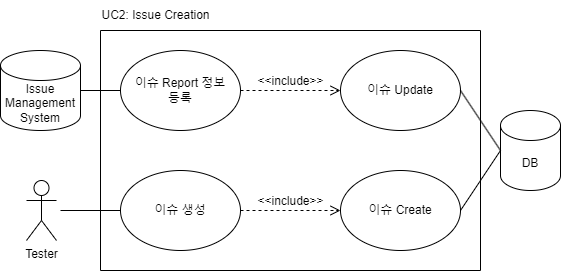

The diagram above was exported from draw.io. Its source (the exported page's mxGraphModel, read from the mxfile embedded in the PNG):
<mxGraphModel dx="2261" dy="746" grid="1" gridSize="10" guides="1" tooltips="1" connect="1" arrows="1" fold="1" page="1" pageScale="1" pageWidth="827" pageHeight="1169" math="0" shadow="0">
  <root>
    <mxCell id="0" />
    <mxCell id="1" parent="0" />
    <mxCell id="G3TFgs9MC3OJ2r0dcv-o-8" value="이슈 생성" style="ellipse;whiteSpace=wrap;html=1;" vertex="1" parent="1">
      <mxGeometry x="-220" y="560" width="120" height="80" as="geometry" />
    </mxCell>
    <mxCell id="G3TFgs9MC3OJ2r0dcv-o-12" value="이슈 Report 정보&lt;div&gt;등록&lt;/div&gt;" style="ellipse;whiteSpace=wrap;html=1;" vertex="1" parent="1">
      <mxGeometry x="-220" y="440" width="120" height="80" as="geometry" />
    </mxCell>
    <mxCell id="G3TFgs9MC3OJ2r0dcv-o-17" value="Tester" style="shape=umlActor;verticalLabelPosition=bottom;verticalAlign=top;html=1;outlineConnect=0;" vertex="1" parent="1">
      <mxGeometry x="-314" y="570" width="30" height="60" as="geometry" />
    </mxCell>
    <mxCell id="G3TFgs9MC3OJ2r0dcv-o-19" value="Issue&lt;br&gt;Management&lt;br&gt;System" style="shape=cylinder3;whiteSpace=wrap;html=1;boundedLbl=1;backgroundOutline=1;size=15;" vertex="1" parent="1">
      <mxGeometry x="-340" y="440" width="80" height="80" as="geometry" />
    </mxCell>
    <mxCell id="G3TFgs9MC3OJ2r0dcv-o-20" value="DB" style="shape=cylinder3;whiteSpace=wrap;html=1;boundedLbl=1;backgroundOutline=1;size=15;" vertex="1" parent="1">
      <mxGeometry x="160" y="500" width="60" height="80" as="geometry" />
    </mxCell>
    <mxCell id="G3TFgs9MC3OJ2r0dcv-o-23" value="이슈 Create" style="ellipse;whiteSpace=wrap;html=1;" vertex="1" parent="1">
      <mxGeometry y="560" width="120" height="80" as="geometry" />
    </mxCell>
    <mxCell id="G3TFgs9MC3OJ2r0dcv-o-26" value="이슈 Update" style="ellipse;whiteSpace=wrap;html=1;" vertex="1" parent="1">
      <mxGeometry y="440" width="120" height="80" as="geometry" />
    </mxCell>
    <mxCell id="G3TFgs9MC3OJ2r0dcv-o-44" value="" style="endArrow=none;html=1;rounded=0;fontSize=12;startSize=8;endSize=8;curved=1;entryX=0;entryY=0.5;entryDx=0;entryDy=0;" edge="1" parent="1" target="G3TFgs9MC3OJ2r0dcv-o-8">
      <mxGeometry width="50" height="50" relative="1" as="geometry">
        <mxPoint x="-280" y="600" as="sourcePoint" />
        <mxPoint x="110" y="300" as="targetPoint" />
      </mxGeometry>
    </mxCell>
    <mxCell id="G3TFgs9MC3OJ2r0dcv-o-47" value="" style="endArrow=none;html=1;rounded=0;fontSize=12;startSize=8;endSize=8;curved=1;entryX=1;entryY=0.5;entryDx=0;entryDy=0;entryPerimeter=0;exitX=0;exitY=0.5;exitDx=0;exitDy=0;" edge="1" parent="1" source="G3TFgs9MC3OJ2r0dcv-o-12" target="G3TFgs9MC3OJ2r0dcv-o-19">
      <mxGeometry width="50" height="50" relative="1" as="geometry">
        <mxPoint x="-220" y="410" as="sourcePoint" />
        <mxPoint x="110" y="300" as="targetPoint" />
      </mxGeometry>
    </mxCell>
    <mxCell id="G3TFgs9MC3OJ2r0dcv-o-52" value="" style="endArrow=none;html=1;rounded=0;fontSize=12;startSize=8;endSize=8;curved=1;exitX=1;exitY=0.5;exitDx=0;exitDy=0;entryX=0;entryY=0.5;entryDx=0;entryDy=0;entryPerimeter=0;" edge="1" parent="1" source="G3TFgs9MC3OJ2r0dcv-o-23" target="G3TFgs9MC3OJ2r0dcv-o-20">
      <mxGeometry width="50" height="50" relative="1" as="geometry">
        <mxPoint x="140" y="560" as="sourcePoint" />
        <mxPoint x="130" y="520" as="targetPoint" />
      </mxGeometry>
    </mxCell>
    <mxCell id="G3TFgs9MC3OJ2r0dcv-o-59" value="&amp;lt;&amp;lt;include&amp;gt;&amp;gt;" style="html=1;verticalAlign=bottom;endArrow=open;dashed=1;endSize=8;curved=0;rounded=0;fontSize=12;exitX=1;exitY=0.5;exitDx=0;exitDy=0;entryX=0;entryY=0.5;entryDx=0;entryDy=0;" edge="1" parent="1" source="G3TFgs9MC3OJ2r0dcv-o-8" target="G3TFgs9MC3OJ2r0dcv-o-23">
      <mxGeometry relative="1" as="geometry">
        <mxPoint x="-80" y="420" as="sourcePoint" />
        <mxPoint x="-40" y="420" as="targetPoint" />
      </mxGeometry>
    </mxCell>
    <mxCell id="G3TFgs9MC3OJ2r0dcv-o-66" value="&amp;lt;&amp;lt;include&amp;gt;&amp;gt;" style="html=1;verticalAlign=bottom;endArrow=open;dashed=1;endSize=8;curved=0;rounded=0;fontSize=12;entryX=0;entryY=0.5;entryDx=0;entryDy=0;exitX=1;exitY=0.5;exitDx=0;exitDy=0;" edge="1" parent="1" target="G3TFgs9MC3OJ2r0dcv-o-26" source="G3TFgs9MC3OJ2r0dcv-o-12">
      <mxGeometry relative="1" as="geometry">
        <mxPoint x="300" y="420" as="sourcePoint" />
        <mxPoint x="40" y="330" as="targetPoint" />
        <mxPoint as="offset" />
      </mxGeometry>
    </mxCell>
    <mxCell id="G3TFgs9MC3OJ2r0dcv-o-69" value="" style="endArrow=none;html=1;rounded=0;exitX=1;exitY=0.5;exitDx=0;exitDy=0;entryX=0;entryY=0.5;entryDx=0;entryDy=0;entryPerimeter=0;" edge="1" parent="1" source="G3TFgs9MC3OJ2r0dcv-o-26" target="G3TFgs9MC3OJ2r0dcv-o-20">
      <mxGeometry width="50" height="50" relative="1" as="geometry">
        <mxPoint x="-150" y="400" as="sourcePoint" />
        <mxPoint x="-100" y="350" as="targetPoint" />
      </mxGeometry>
    </mxCell>
    <mxCell id="G3TFgs9MC3OJ2r0dcv-o-71" value="" style="endArrow=none;html=1;rounded=0;" edge="1" parent="1">
      <mxGeometry width="50" height="50" relative="1" as="geometry">
        <mxPoint x="-240" y="420" as="sourcePoint" />
        <mxPoint x="140" y="420" as="targetPoint" />
      </mxGeometry>
    </mxCell>
    <mxCell id="G3TFgs9MC3OJ2r0dcv-o-72" value="" style="endArrow=none;html=1;rounded=0;" edge="1" parent="1">
      <mxGeometry width="50" height="50" relative="1" as="geometry">
        <mxPoint x="-240" y="660" as="sourcePoint" />
        <mxPoint x="140" y="660" as="targetPoint" />
      </mxGeometry>
    </mxCell>
    <mxCell id="G3TFgs9MC3OJ2r0dcv-o-73" value="" style="endArrow=none;html=1;rounded=0;" edge="1" parent="1">
      <mxGeometry width="50" height="50" relative="1" as="geometry">
        <mxPoint x="-240" y="420" as="sourcePoint" />
        <mxPoint x="-240" y="660" as="targetPoint" />
      </mxGeometry>
    </mxCell>
    <mxCell id="G3TFgs9MC3OJ2r0dcv-o-74" value="" style="endArrow=none;html=1;rounded=0;" edge="1" parent="1">
      <mxGeometry width="50" height="50" relative="1" as="geometry">
        <mxPoint x="140" y="420" as="sourcePoint" />
        <mxPoint x="140" y="660" as="targetPoint" />
      </mxGeometry>
    </mxCell>
    <mxCell id="G3TFgs9MC3OJ2r0dcv-o-75" value="UC2: Issue Creation" style="text;html=1;align=center;verticalAlign=middle;resizable=0;points=[];autosize=1;strokeColor=none;fillColor=none;" vertex="1" parent="1">
      <mxGeometry x="-250" y="390" width="130" height="30" as="geometry" />
    </mxCell>
  </root>
</mxGraphModel>